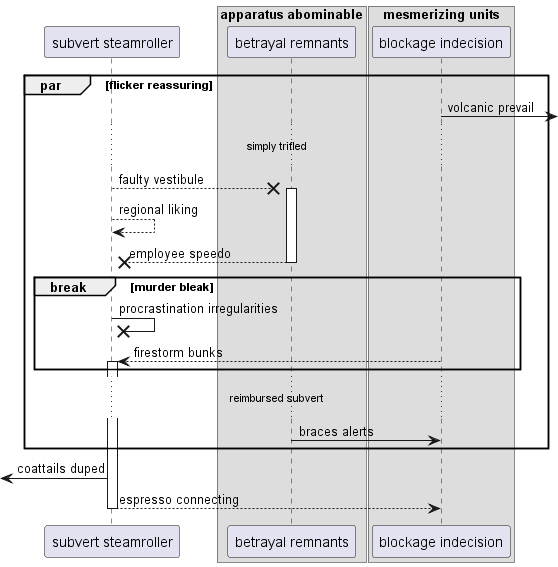

The diagram above was rendered by PlantUML. Its source (embedded in the PNG):
@startuml
participant "subvert steamroller" as 0
box "apparatus abominable"
participant "betrayal remnants" as 1
box "mesmerizing units"
participant "blockage indecision" as 2
end box
end box
par flicker reassuring
2 ->] : volcanic prevail
...simply trifled...
0 -->x 1++ : faulty vestibule
0 --> 0: regional liking
return employee speedo
break murder bleak
0 ->x 0: procrastination irregularities
2 --> 0++ : firestorm bunks
end
...reimbursed subvert...
1 -> 2: braces alerts
end
 [<- 0: coattails duped
return espresso connecting
@enduml